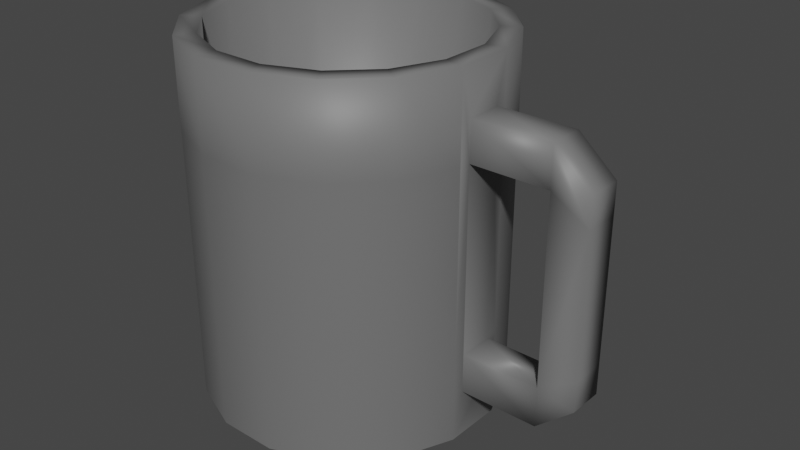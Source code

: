 # Source: Coffe_Mug.blend  (saved by Blender 2.82.7; exported with 4.5.12 LTS)
import bpy
from mathutils import Matrix  # noqa: F401  (used for matrix-valued properties, if any)

bpy.ops.wm.read_factory_settings(use_empty=True)
scene = bpy.context.scene
scene.name = 'Scene'

# ---- collections
col_collection = bpy.data.collections.new('Collection'); scene.collection.children.link(col_collection)

# ---- materials (node trees are filled in below, after node groups)
mat_material_001 = bpy.data.materials.new('Material.001')
mat_material_001.use_transparent_shadow = False

# ---- node groups
ng_auto_smooth = bpy.data.node_groups.new('Auto Smooth', 'GeometryNodeTree')
_s = ng_auto_smooth.interface.new_socket(name='Geometry', in_out='OUTPUT', socket_type='NodeSocketGeometry')
_s = ng_auto_smooth.interface.new_socket(name='Geometry', in_out='INPUT', socket_type='NodeSocketGeometry')
_s = ng_auto_smooth.interface.new_socket(name='Angle', in_out='INPUT', socket_type='NodeSocketFloat')
_s.subtype = 'ANGLE'
_s.min_value = 0.0
_s.max_value = 3.142
ng_auto_smooth.is_modifier = True
_N = ng_auto_smooth.nodes; _L = ng_auto_smooth.links
n0 = _N.new('NodeGroupOutput'); n0.name = 'Group Output'; n0.location = (480, -100)
n1 = _N.new('NodeGroupInput'); n1.name = 'Group Input'; n1.location = (-420, -300)
n2 = _N.new('NodeGroupInput'); n2.name = 'Group Input.001'; n2.location = (-60, -100)
n3 = _N.new('GeometryNodeSetShadeSmooth'); n3.name = 'Set Shade Smooth'; n3.location = (120, -100)
n3.domain = 'EDGE'
n4 = _N.new('GeometryNodeSetShadeSmooth'); n4.name = 'Set Shade Smooth.001'; n4.location = (300, -100)
n5 = _N.new('GeometryNodeInputMeshEdgeAngle'); n5.name = 'Edge Angle'; n5.location = (-420, -220)
n6 = _N.new('GeometryNodeInputEdgeSmooth'); n6.name = 'Is Edge Smooth'; n6.location = (-60, -160)
n7 = _N.new('GeometryNodeInputShadeSmooth'); n7.name = 'Is Face Smooth'; n7.location = (-240, -340)
n8 = _N.new('FunctionNodeBooleanMath'); n8.name = 'Boolean Math'; n8.location = (-60, -220)
n9 = _N.new('FunctionNodeCompare'); n9.name = 'Compare'; n9.location = (-240, -180)
n9.operation = 'LESS_EQUAL'
_L.new(n5.outputs[0], n9.inputs[0])
_L.new(n4.outputs[0], n0.inputs[0])
_L.new(n1.outputs[1], n9.inputs[1])
_L.new(n9.outputs[0], n8.inputs[0])
_L.new(n7.outputs[0], n8.inputs[1])
_L.new(n2.outputs[0], n3.inputs[0])
_L.new(n6.outputs[0], n3.inputs[1])
_L.new(n3.outputs[0], n4.inputs[0])
_L.new(n8.outputs[0], n3.inputs[2])
n0.is_active_output = True

# ---- material node trees
mat_material_001.use_nodes = True; mat_material_001.node_tree.nodes.clear()
_N = mat_material_001.node_tree.nodes; _L = mat_material_001.node_tree.links
n0 = _N.new('ShaderNodeOutputMaterial'); n0.name = 'Material Output'; n0.location = (300, 300)
n1 = _N.new('ShaderNodeBsdfPrincipled'); n1.name = 'Principled BSDF'; n1.location = (10, 300)
n1.distribution = 'GGX'
n1.subsurface_method = 'BURLEY'
n1.inputs[0].default_value = (0.1574, 0.1574, 0.1574, 1.0)
n1.inputs[3].default_value = 1.45
n1.inputs[27].default_value = (0.0, 0.0, 0.0, 1.0)
n1.inputs[28].default_value = 1.0
_L.new(n1.outputs[0], n0.inputs[0])
n0.is_active_output = True

# ---- world
world_world = bpy.data.worlds.new('World'); scene.world = world_world
world_world.use_nodes = True; world_world.node_tree.nodes.clear()
_N = world_world.node_tree.nodes; _L = world_world.node_tree.links
n0 = _N.new('ShaderNodeOutputWorld'); n0.name = 'World Output'; n0.location = (300, 300)
n1 = _N.new('ShaderNodeBackground'); n1.name = 'Background'; n1.location = (10, 300)
n1.inputs[0].default_value = (0.05088, 0.05088, 0.05088, 1.0)
_L.new(n1.outputs[0], n0.inputs[0])
n0.is_active_output = True
world_world.color = (0.05088, 0.05088, 0.05088)
world_world.use_sun_shadow = False
world_world.sun_shadow_jitter_overblur = 0.0

# ---- meshes
me_cylinder = bpy.data.meshes.new('Cylinder')
me_cylinder.from_pydata([(0.3114, -1.785, -1.466), (0.2693, 1.785, -1.268), (0.8488, -1.785, -1.236), (0.7342, 1.785, -1.069), (1.257, -1.785, -0.8167), (1.087, 1.785, -0.7064), (1.472, -1.315, -0.1562), (1.472, 1.324, -0.1562), (1.468, -1.315, 0.1941), (1.468, 1.322, 0.1938), (1.236, -1.785, 0.8488), (1.069, 1.785, 0.7342), (0.8167, -1.785, 1.257), (0.7064, 1.785, 1.087), (0.2735, -1.785, 1.474), (0.2366, 1.785, 1.275), (-0.3114, -1.785, 1.466), (-0.2693, 1.785, 1.268), (-0.8488, -1.785, 1.236), (-0.7342, 1.785, 1.069), (-1.257, -1.785, 0.8167), (-1.087, 1.785, 0.7064), (-1.474, -1.785, 0.2735), (-1.275, 1.785, 0.2366), (-1.466, -1.785, -0.3114), (-1.268, 1.785, -0.2693), (-1.236, -1.785, -0.8488), (-1.069, 1.785, -0.7342), (-0.8167, -1.785, -1.257), (-0.7064, 1.785, -1.087), (-0.2735, -1.785, -1.474), (-0.2366, 1.785, -1.275), (1.472, 0.9242, -0.1562), (1.468, 0.9242, 0.1941), (1.268, 1.785, 0.2693), (1.275, 1.785, -0.2366), (1.472, -0.9155, -0.1562), (1.468, -0.9155, 0.1941), (1.474, -1.785, -0.2735), (1.466, -1.785, 0.3114), (0.8488, 1.785, -1.236), (0.3114, 1.785, -1.466), (1.257, 1.785, -0.8167), (1.474, 1.785, -0.2735), (1.466, 1.786, 0.3116), (1.236, 1.785, 0.8488), (0.8167, 1.785, 1.257), (0.2735, 1.785, 1.474), (-0.3114, 1.785, 1.466), (-0.8488, 1.785, 1.236), (-1.257, 1.785, 0.8167), (-1.474, 1.785, 0.2735), (-1.466, 1.785, -0.3114), (-1.236, 1.785, -0.8488), (-0.8167, 1.785, -1.257), (-0.2735, 1.785, -1.474), (-3.464e-08, -1.537, 7.402e-08), (0.7342, -1.537, -1.069), (0.2693, -1.537, -1.268), (-0.2366, -1.537, -1.275), (-0.7064, -1.537, -1.087), (-1.069, -1.537, -0.7342), (-1.268, -1.537, -0.2693), (-1.275, -1.537, 0.2366), (-1.087, -1.537, 0.7064), (-0.7342, -1.537, 1.069), (-0.2693, -1.537, 1.268), (0.2366, -1.537, 1.275), (0.7064, -1.537, 1.087), (1.069, -1.537, 0.7342), (1.268, -1.537, 0.2693), (1.275, -1.537, -0.2366), (1.087, -1.537, -0.7064), (2.25, 1.324, 0.2042), (2.255, 1.324, -0.1461), (2.255, 0.9242, -0.1461), (2.25, 0.9242, 0.2042), (2.255, -0.9155, -0.1461), (2.255, -1.315, -0.1461), (2.25, -1.315, 0.2042), (2.25, -0.9155, 0.2042), (2.622, 0.6987, 0.2101), (2.627, 0.6987, -0.1403), (2.622, -0.69, 0.2101), (2.622, -0.9914, 0.2101), (2.627, -0.9914, -0.1403), (2.627, 1.0, -0.1403), (2.622, 1.0, 0.2101), (2.627, -0.69, -0.1403), (1.095e-07, -1.785, 5.068e-08), (0.3114, 0.9268, -1.466), (0.8488, 0.9268, -1.236), (1.257, 0.9268, -0.8167), (1.474, 0.9268, -0.2692), (1.466, 0.9277, 0.3116), (1.236, 0.9268, 0.8488), (0.8167, 0.9268, 1.257), (0.2735, 0.9268, 1.474), (-0.3114, 0.9268, 1.466), (-0.8488, 0.9268, 1.236), (-1.257, 0.9268, 0.8167), (-1.474, 0.9268, 0.2735), (-1.466, 0.9268, -0.3114), (-1.236, 0.9268, -0.8488), (-0.8167, 0.9268, -1.257), (-0.2735, 0.9268, -1.474), (0.8488, -0.9068, -1.236), (1.257, -0.9068, -0.8167), (1.474, -0.9068, -0.2735), (1.466, -0.9066, 0.3114), (1.236, -0.9068, 0.8488), (0.8167, -0.9068, 1.257), (0.2735, -0.9068, 1.474), (-0.3114, -0.9068, 1.466), (-0.8488, -0.9068, 1.236), (-1.257, -0.9068, 0.8167), (-1.474, -0.9068, 0.2735), (-1.466, -0.9068, -0.3114), (-1.236, -0.9068, -0.8488), (-0.8167, -0.9068, -1.257), (-0.2735, -0.9068, -1.474), (0.3114, -0.9068, -1.466)], [(76, 87), (75, 86), (77, 85), (80, 84), (33, 94), (37, 109)], [(90, 41, 40, 91), (36, 37, 80, 77), (95, 45, 46, 96), (96, 46, 47, 97), (97, 47, 48, 98), (98, 48, 49, 99), (99, 49, 50, 100), (100, 50, 51, 101), (101, 51, 52, 102), (102, 52, 53, 103), (103, 53, 54, 104), (104, 54, 55, 105), (16, 18, 89, 14), (34, 35, 71, 70), (23, 21, 64, 63), (35, 5, 72, 71), (21, 19, 65, 64), (5, 3, 57, 72), (19, 17, 66, 65), (1, 31, 59, 58), (3, 1, 58, 57), (17, 15, 67, 66), (31, 29, 60, 59), (15, 13, 68, 67), (29, 27, 61, 60), (13, 11, 69, 68), (27, 25, 62, 61), (11, 34, 70, 69), (25, 23, 63, 62), (9, 33, 76, 73), (9, 7, 43, 44), (37, 36, 32, 33), (107, 108, 38, 4), (6, 8, 39, 38), (110, 10, 39, 109), (91, 40, 42, 92), (105, 55, 41, 90), (1, 3, 40, 41), (3, 5, 42, 40), (5, 35, 43, 42), (35, 34, 44, 43), (34, 11, 45, 44), (11, 13, 46, 45), (13, 15, 47, 46), (15, 17, 48, 47), (17, 19, 49, 48), (19, 21, 50, 49), (21, 23, 51, 50), (23, 25, 52, 51), (25, 27, 53, 52), (27, 29, 54, 53), (29, 31, 55, 54), (31, 1, 41, 55), (72, 57, 56, 71), (58, 59, 56, 57), (60, 61, 56, 59), (62, 63, 56, 61), (66, 67, 56, 65), (68, 69, 56, 67), (70, 71, 56, 69), (74, 73, 87, 86), (73, 76, 81, 87), (7, 9, 73, 74), (8, 6, 78, 79), (33, 32, 75, 76), (32, 7, 74, 75), (37, 8, 79, 80), (6, 36, 77, 78), (78, 77, 88, 85), (80, 79, 84, 83), (75, 74, 86, 82), (79, 78, 85, 84), (83, 88, 82, 81), (86, 87, 81, 82), (28, 30, 89, 26), (30, 0, 2, 89), (4, 38, 89, 2), (39, 10, 89, 38), (12, 14, 89, 10), (64, 65, 56, 63), (20, 22, 89, 18), (24, 26, 89, 22), (77, 80, 76, 75), (88, 77, 75, 82), (80, 83, 81, 76), (88, 83, 84, 85), (33, 9, 44, 94, 109, 39, 8, 37), (120, 105, 90, 121), (106, 91, 92, 107), (45, 95, 94, 44), (42, 43, 93, 92), (119, 104, 105, 120), (118, 103, 104, 119), (117, 102, 103, 118), (116, 101, 102, 117), (115, 100, 101, 116), (114, 99, 100, 115), (113, 98, 99, 114), (112, 97, 98, 113), (111, 96, 97, 112), (110, 95, 96, 111), (121, 90, 91, 106), (0, 121, 106, 2), (10, 110, 111, 12), (12, 111, 112, 14), (14, 112, 113, 16), (16, 113, 114, 18), (18, 114, 115, 20), (20, 115, 116, 22), (22, 116, 117, 24), (24, 117, 118, 26), (26, 118, 119, 28), (28, 119, 120, 30), (2, 106, 107, 4), (30, 120, 121, 0), (95, 110, 109, 94), (92, 93, 108, 107), (93, 7, 32), (43, 7, 93), (6, 38, 108), (36, 6, 108), (108, 32, 36), (93, 32, 108)])
me_cylinder.polygons.foreach_set('use_smooth', [True] * 123)
_k = set([(0, 2), (0, 30), (2, 4), (4, 38), (10, 12), (10, 39), (12, 14), (14, 16), (16, 18), (18, 20), (20, 22), (22, 24), (24, 26), (26, 28), (28, 30), (38, 39), (57, 58), (57, 72), (58, 59), (59, 60), (60, 61), (61, 62), (62, 63), (63, 64), (64, 65), (65, 66), (66, 67), (67, 68), (68, 69), (69, 70), (70, 71), (71, 72)])
me_cylinder.attributes.new('sharp_edge', 'BOOLEAN', 'EDGE').data.foreach_set('value', [ (min(e.vertices), max(e.vertices)) in _k for e in me_cylinder.edges])
_uv = me_cylinder.uv_layers.new(name='UVMap')
_uv.uv.foreach_set('vector', [1.0, 0.8798, 1.0, 1.0, 0.9375, 1.0, 0.9375, 0.8798, 0.8, 0.6583, 0.7625, 0.6583, 0.7625, 0.6583, 0.8, 0.6583, 0.6875, 0.8798, 0.6875, 1.0, 0.625, 1.0, 0.625, 0.8798, 0.625, 0.8798, 0.625, 1.0, 0.5625, 1.0, 0.5625, 0.8798, 0.5625, 0.8798, 0.5625, 1.0, 0.5, 1.0, 0.5, 0.8798, 0.5, 0.8798, 0.5, 1.0, 0.4375, 1.0, 0.4375, 0.8798, 0.4375, 0.8798, 0.4375, 1.0, 0.375, 1.0, 0.375, 0.8798, 0.375, 0.8798, 0.375, 1.0, 0.3125, 1.0, 0.3125, 0.8798, 0.3125, 0.8798, 0.3125, 1.0, 0.25, 1.0, 0.25, 0.8798, 0.25, 0.8798, 0.25, 1.0, 0.1875, 1.0, 0.1875, 0.8798, 0.1875, 0.8798, 0.1875, 1.0, 0.125, 1.0, 0.125, 0.8798, 0.125, 0.8798, 0.125, 1.0, 0.0625, 1.0, 0.0625, 0.8798, 0.75, 0.01, 0.6582, 0.02827, 0.75, 0.25, 0.8418, 0.02827, 0.4576, 0.25, 0.4418, 0.3294, 0.4418, 0.3294, 0.4576, 0.25, 0.0582, 0.1706, 0.1032, 0.1032, 0.1032, 0.1032, 0.0582, 0.1706, 0.4418, 0.3294, 0.3968, 0.3968, 0.3968, 0.3968, 0.4418, 0.3294, 0.1032, 0.1032, 0.1706, 0.0582, 0.1706, 0.0582, 0.1032, 0.1032, 0.3968, 0.3968, 0.3294, 0.4418, 0.3294, 0.4418, 0.3968, 0.3968, 0.1706, 0.0582, 0.25, 0.0424, 0.25, 0.0424, 0.1706, 0.0582, 0.25, 0.4576, 0.1706, 0.4418, 0.1706, 0.4418, 0.25, 0.4576, 0.3294, 0.4418, 0.25, 0.4576, 0.25, 0.4576, 0.3294, 0.4418, 0.25, 0.0424, 0.3294, 0.0582, 0.3294, 0.0582, 0.25, 0.0424, 0.1706, 0.4418, 0.1032, 0.3968, 0.1032, 0.3968, 0.1706, 0.4418, 0.3294, 0.0582, 0.3968, 0.1032, 0.3968, 0.1032, 0.3294, 0.0582, 0.1032, 0.3968, 0.0582, 0.3294, 0.0582, 0.3294, 0.1032, 0.3968, 0.3968, 0.1032, 0.4418, 0.1706, 0.4418, 0.1706, 0.3968, 0.1032, 0.0582, 0.3294, 0.0424, 0.25, 0.0424, 0.25, 0.0582, 0.3294, 0.4418, 0.1706, 0.4576, 0.25, 0.4576, 0.25, 0.4418, 0.1706, 0.0424, 0.25, 0.0582, 0.1706, 0.0582, 0.1706, 0.0424, 0.25, 0.7625, 0.9083, 0.7625, 0.8524, 0.7625, 0.8524, 0.7625, 0.9083, 0.7625, 0.9083, 0.8, 0.9083, 0.8125, 1.0, 0.75, 1.0, 0.7625, 0.6583, 0.8, 0.6583, 0.8, 0.8524, 0.7625, 0.8524, 0.875, 0.623, 0.8125, 0.623, 0.8125, 0.5, 0.875, 0.5, 0.8, 0.6024, 0.7625, 0.6024, 0.75, 0.5, 0.8125, 0.5, 0.6875, 0.623, 0.6875, 0.5, 0.75, 0.5, 0.75, 0.623, 0.9375, 0.8798, 0.9375, 1.0, 0.875, 1.0, 0.875, 0.8798, 0.0625, 0.8798, 0.0625, 1.0, 0.0, 1.0, 0.0, 0.8798, 0.25, 0.4576, 0.3294, 0.4418, 0.3418, 0.4717, 0.25, 0.49, 0.3294, 0.4418, 0.3968, 0.3968, 0.4197, 0.4197, 0.3418, 0.4717, 0.3968, 0.3968, 0.4418, 0.3294, 0.4717, 0.3418, 0.4197, 0.4197, 0.4418, 0.3294, 0.4576, 0.25, 0.49, 0.25, 0.4717, 0.3418, 0.4576, 0.25, 0.4418, 0.1706, 0.4717, 0.1582, 0.49, 0.25, 0.4418, 0.1706, 0.3968, 0.1032, 0.4197, 0.08029, 0.4717, 0.1582, 0.3968, 0.1032, 0.3294, 0.0582, 0.3418, 0.02827, 0.4197, 0.08029, 0.3294, 0.0582, 0.25, 0.0424, 0.25, 0.01, 0.3418, 0.02827, 0.25, 0.0424, 0.1706, 0.0582, 0.1582, 0.02827, 0.25, 0.01, 0.1706, 0.0582, 0.1032, 0.1032, 0.08029, 0.08029, 0.1582, 0.02827, 0.1032, 0.1032, 0.0582, 0.1706, 0.02827, 0.1582, 0.08029, 0.08029, 0.0582, 0.1706, 0.0424, 0.25, 0.01, 0.25, 0.02827, 0.1582, 0.0424, 0.25, 0.0582, 0.3294, 0.02827, 0.3418, 0.01, 0.25, 0.0582, 0.3294, 0.1032, 0.3968, 0.08029, 0.4197, 0.02827, 0.3418, 0.1032, 0.3968, 0.1706, 0.4418, 0.1582, 0.4717, 0.08029, 0.4197, 0.1706, 0.4418, 0.25, 0.4576, 0.25, 0.49, 0.1582, 0.4717, 0.3968, 0.3968, 0.3294, 0.4418, 0.25, 0.25, 0.4418, 0.3294, 0.25, 0.4576, 0.1706, 0.4418, 0.25, 0.25, 0.3294, 0.4418, 0.1032, 0.3968, 0.0582, 0.3294, 0.25, 0.25, 0.1706, 0.4418, 0.0424, 0.25, 0.0582, 0.1706, 0.25, 0.25, 0.0582, 0.3294, 0.25, 0.0424, 0.3294, 0.0582, 0.25, 0.25, 0.1706, 0.0582, 0.3968, 0.1032, 0.4418, 0.1706, 0.25, 0.25, 0.3294, 0.0582, 0.4576, 0.25, 0.4418, 0.3294, 0.25, 0.25, 0.4418, 0.1706, 0.8, 0.9083, 0.7625, 0.9083, 0.7625, 0.9083, 0.8, 0.9083, 0.7625, 0.9083, 0.7625, 0.8524, 0.7625, 0.8524, 0.7625, 0.9083, 0.8, 0.9083, 0.7625, 0.9083, 0.7625, 0.9083, 0.8, 0.9083, 0.7625, 0.6024, 0.8, 0.6024, 0.8, 0.6024, 0.7625, 0.6024, 0.7625, 0.8524, 0.8, 0.8524, 0.8, 0.8524, 0.7625, 0.8524, 0.8, 0.8524, 0.8, 0.9083, 0.8, 0.9083, 0.8, 0.8524, 0.7625, 0.6583, 0.7625, 0.6024, 0.7625, 0.6024, 0.7625, 0.6583, 0.8, 0.6024, 0.8, 0.6583, 0.8, 0.6583, 0.8, 0.6024, 0.8, 0.6024, 0.8, 0.6583, 0.8, 0.6583, 0.8, 0.6024, 0.7625, 0.6583, 0.7625, 0.6024, 0.7625, 0.6024, 0.7625, 0.6583, 0.8, 0.8524, 0.8, 0.9083, 0.8, 0.9083, 0.8, 0.8524, 0.7625, 0.6024, 0.8, 0.6024, 0.8, 0.6024, 0.7625, 0.6024, 0.0, 0.0, 0.0, 0.0, 0.0, 0.0, 0.0, 0.0, 0.0, 0.0, 0.0, 0.0, 0.0, 0.0, 0.0, 0.0, 0.5803, 0.4197, 0.6582, 0.4717, 0.75, 0.25, 0.5283, 0.3418, 0.6582, 0.4717, 0.75, 0.49, 0.8418, 0.4717, 0.75, 0.25, 0.9197, 0.4197, 0.9717, 0.3418, 0.75, 0.25, 0.8418, 0.4717, 0.99, 0.25, 0.9717, 0.1582, 0.75, 0.25, 0.9717, 0.3418, 0.9197, 0.08029, 0.8418, 0.02827, 0.75, 0.25, 0.9717, 0.1582, 0.1032, 0.1032, 0.1706, 0.0582, 0.25, 0.25, 0.0582, 0.1706, 0.5803, 0.08029, 0.5283, 0.1582, 0.75, 0.25, 0.6582, 0.02827, 0.51, 0.25, 0.5283, 0.3418, 0.75, 0.25, 0.5283, 0.1582, 0.8, 0.6583, 0.7625, 0.6583, 0.7625, 0.8524, 0.8, 0.8524, 0.8, 0.6583, 0.8, 0.6583, 0.8, 0.8524, 0.8, 0.8524, 0.7625, 0.6583, 0.7625, 0.6583, 0.7625, 0.8524, 0.7625, 0.8524, 0.0, 0.0, 0.0, 0.0, 0.0, 0.0, 0.0, 0.0, 0.7625, 0.8524, 0.7625, 0.9083, 0.75, 1.0, 0.75, 0.8798, 0.75, 0.623, 0.75, 0.5, 0.7625, 0.6024, 0.7625, 0.6583, 0.0625, 0.623, 0.0625, 0.8798, 0.0, 0.8798, 0.0, 0.623, 0.9375, 0.623, 0.9375, 0.8798, 0.875, 0.8798, 0.875, 0.623, 0.6875, 1.0, 0.6875, 0.8798, 0.75, 0.8798, 0.75, 1.0, 0.875, 1.0, 0.8125, 1.0, 0.8125, 0.8798, 0.875, 0.8798, 0.125, 0.623, 0.125, 0.8798, 0.0625, 0.8798, 0.0625, 0.623, 0.1875, 0.623, 0.1875, 0.8798, 0.125, 0.8798, 0.125, 0.623, 0.25, 0.623, 0.25, 0.8798, 0.1875, 0.8798, 0.1875, 0.623, 0.3125, 0.623, 0.3125, 0.8798, 0.25, 0.8798, 0.25, 0.623, 0.375, 0.623, 0.375, 0.8798, 0.3125, 0.8798, 0.3125, 0.623, 0.4375, 0.623, 0.4375, 0.8798, 0.375, 0.8798, 0.375, 0.623, 0.5, 0.623, 0.5, 0.8798, 0.4375, 0.8798, 0.4375, 0.623, 0.5625, 0.623, 0.5625, 0.8798, 0.5, 0.8798, 0.5, 0.623, 0.625, 0.623, 0.625, 0.8798, 0.5625, 0.8798, 0.5625, 0.623, 0.6875, 0.623, 0.6875, 0.8798, 0.625, 0.8798, 0.625, 0.623, 1.0, 0.623, 1.0, 0.8798, 0.9375, 0.8798, 0.9375, 0.623, 1.0, 0.5, 1.0, 0.623, 0.9375, 0.623, 0.9375, 0.5, 0.6875, 0.5, 0.6875, 0.623, 0.625, 0.623, 0.625, 0.5, 0.625, 0.5, 0.625, 0.623, 0.5625, 0.623, 0.5625, 0.5, 0.5625, 0.5, 0.5625, 0.623, 0.5, 0.623, 0.5, 0.5, 0.5, 0.5, 0.5, 0.623, 0.4375, 0.623, 0.4375, 0.5, 0.4375, 0.5, 0.4375, 0.623, 0.375, 0.623, 0.375, 0.5, 0.375, 0.5, 0.375, 0.623, 0.3125, 0.623, 0.3125, 0.5, 0.3125, 0.5, 0.3125, 0.623, 0.25, 0.623, 0.25, 0.5, 0.25, 0.5, 0.25, 0.623, 0.1875, 0.623, 0.1875, 0.5, 0.1875, 0.5, 0.1875, 0.623, 0.125, 0.623, 0.125, 0.5, 0.125, 0.5, 0.125, 0.623, 0.0625, 0.623, 0.0625, 0.5, 0.9375, 0.5, 0.9375, 0.623, 0.875, 0.623, 0.875, 0.5, 0.0625, 0.5, 0.0625, 0.623, 0.0, 0.623, 0.0, 0.5, 0.6875, 0.8798, 0.6875, 0.623, 0.75, 0.623, 0.75, 0.8798, 0.875, 0.8798, 0.8125, 0.8798, 0.8125, 0.623, 0.875, 0.623, 0.0, 0.0, 0.0, 0.0, 0.0, 0.0, 0.0, 0.0, 0.0, 0.0, 0.0, 0.0, 0.0, 0.0, 0.0, 0.0, 0.0, 0.0, 0.0, 0.0, 0.0, 0.0, 0.0, 0.0, 0.0, 0.0, 0.0, 0.0, 0.0, 0.0, 0.0, 0.0, 0.0, 0.0, 0.0, 0.0])
me_cylinder.materials.append(mat_material_001)
me_cylinder.use_remesh_fix_poles = True
me_cylinder.use_remesh_preserve_attributes = False
me_cylinder.use_mirror_vertex_groups = False
me_cylinder.update()

# ---- objects
ob_cylinder = bpy.data.objects.new('Cylinder', me_cylinder)

# ---- transforms, parenting, visibility, modifiers, constraints
ob_cylinder.location = (0.0, 0.0, 0.0)
ob_cylinder.rotation_euler = (1.571, -0.0, 0.0)
ob_cylinder.lineart.crease_threshold = 0.0
_m = ob_cylinder.modifiers.new('Auto Smooth', 'NODES')
_m.node_group = ng_auto_smooth
_gi = [s.identifier for s in ng_auto_smooth.interface.items_tree if s.item_type == 'SOCKET' and s.in_out == 'INPUT']
_m[_gi[1]] = 1.663  # Angle

# ---- collection membership
col_collection.objects.link(ob_cylinder)

# ---- scene / render settings (as saved in the file)
scene.frame_start = 1; scene.frame_end = 250; scene.frame_set(1)
scene.render.engine = 'BLENDER_EEVEE_NEXT'
scene.cycles.use_denoising = False
scene.cycles.samples = 128
scene.cycles.sampling_pattern = 'TABULATED_SOBOL'
scene.cycles.use_adaptive_sampling = False
scene.cycles.use_light_tree = False
scene.view_settings.view_transform = 'Filmic'
bpy.context.view_layer.update()

# ---- added for rendering (the .blend has no active camera and no usable light): camera, sun
cam_auto = bpy.data.cameras.new('AutoCamera')
cam_auto.lens = 50.0
cam_auto.sensor_width = 36.0
cam_auto.clip_end = 1000.0
ob_auto_camera = bpy.data.objects.new('AutoCamera', cam_auto)
scene.collection.objects.link(ob_auto_camera)
ob_auto_camera.location = (6.29949, -6.86765, 4.57896)
ob_auto_camera.rotation_euler = (1.09748, -7.21219e-08, 0.694738)
scene.camera = ob_auto_camera
light_auto_sun = bpy.data.lights.new('AutoSun', 'SUN')
light_auto_sun.energy = 3.0
light_auto_sun.angle = 0.0523599
ob_auto_sun = bpy.data.objects.new('AutoSun', light_auto_sun)
scene.collection.objects.link(ob_auto_sun)
ob_auto_sun.rotation_euler = (0.872665, 0.174533, 0.523599)
bpy.context.view_layer.update()
